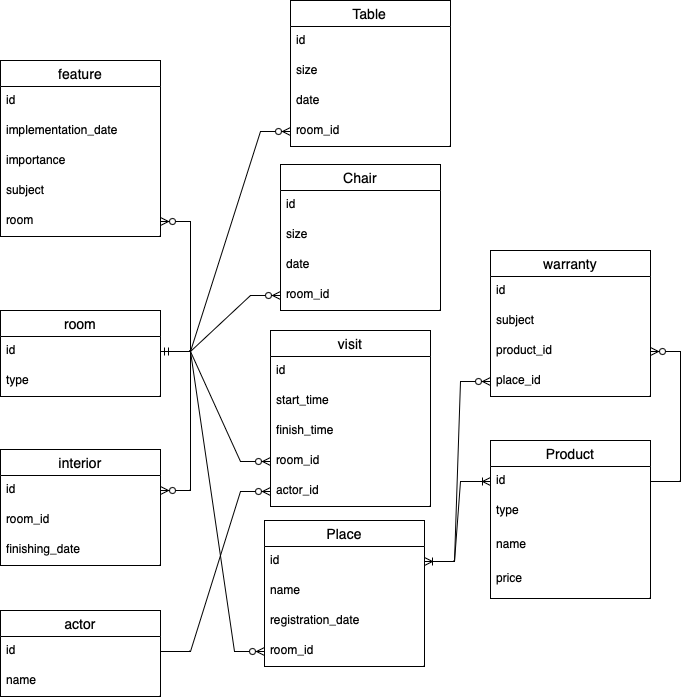

The diagram above was exported from draw.io. Its source (the exported page's mxGraphModel, read from the mxfile embedded in the PNG):
<mxGraphModel dx="512" dy="825" grid="1" gridSize="10" guides="1" tooltips="1" connect="1" arrows="1" fold="1" page="1" pageScale="1" pageWidth="827" pageHeight="1169" math="0" shadow="0">
  <root>
    <mxCell id="0" />
    <mxCell id="1" parent="0" />
    <mxCell id="zJj7wf4opZv0uNikAD5w-16" value="Table" style="swimlane;fontStyle=0;childLayout=stackLayout;horizontal=1;startSize=26;horizontalStack=0;resizeParent=1;resizeParentMax=0;resizeLast=0;collapsible=1;marginBottom=0;align=center;fontSize=14;" parent="1" vertex="1">
      <mxGeometry x="360" y="20" width="160" height="146" as="geometry" />
    </mxCell>
    <mxCell id="zJj7wf4opZv0uNikAD5w-17" value="id" style="text;strokeColor=none;fillColor=none;spacingLeft=4;spacingRight=4;overflow=hidden;rotatable=0;points=[[0,0.5],[1,0.5]];portConstraint=eastwest;fontSize=12;whiteSpace=wrap;html=1;" parent="zJj7wf4opZv0uNikAD5w-16" vertex="1">
      <mxGeometry y="26" width="160" height="30" as="geometry" />
    </mxCell>
    <mxCell id="zJj7wf4opZv0uNikAD5w-18" value="size" style="text;strokeColor=none;fillColor=none;spacingLeft=4;spacingRight=4;overflow=hidden;rotatable=0;points=[[0,0.5],[1,0.5]];portConstraint=eastwest;fontSize=12;whiteSpace=wrap;html=1;" parent="zJj7wf4opZv0uNikAD5w-16" vertex="1">
      <mxGeometry y="56" width="160" height="30" as="geometry" />
    </mxCell>
    <mxCell id="zJj7wf4opZv0uNikAD5w-19" value="date" style="text;strokeColor=none;fillColor=none;spacingLeft=4;spacingRight=4;overflow=hidden;rotatable=0;points=[[0,0.5],[1,0.5]];portConstraint=eastwest;fontSize=12;whiteSpace=wrap;html=1;" parent="zJj7wf4opZv0uNikAD5w-16" vertex="1">
      <mxGeometry y="86" width="160" height="30" as="geometry" />
    </mxCell>
    <mxCell id="EEmmPnVhRQsjPJvQdYjw-30" value="room_id" style="text;strokeColor=none;fillColor=none;spacingLeft=4;spacingRight=4;overflow=hidden;rotatable=0;points=[[0,0.5],[1,0.5]];portConstraint=eastwest;fontSize=12;whiteSpace=wrap;html=1;" vertex="1" parent="zJj7wf4opZv0uNikAD5w-16">
      <mxGeometry y="116" width="160" height="30" as="geometry" />
    </mxCell>
    <mxCell id="zJj7wf4opZv0uNikAD5w-25" value="Place" style="swimlane;fontStyle=0;childLayout=stackLayout;horizontal=1;startSize=26;horizontalStack=0;resizeParent=1;resizeParentMax=0;resizeLast=0;collapsible=1;marginBottom=0;align=center;fontSize=14;" parent="1" vertex="1">
      <mxGeometry x="334" y="540" width="160" height="146" as="geometry" />
    </mxCell>
    <mxCell id="zJj7wf4opZv0uNikAD5w-26" value="id" style="text;strokeColor=none;fillColor=none;spacingLeft=4;spacingRight=4;overflow=hidden;rotatable=0;points=[[0,0.5],[1,0.5]];portConstraint=eastwest;fontSize=12;whiteSpace=wrap;html=1;" parent="zJj7wf4opZv0uNikAD5w-25" vertex="1">
      <mxGeometry y="26" width="160" height="30" as="geometry" />
    </mxCell>
    <mxCell id="zJj7wf4opZv0uNikAD5w-27" value="name" style="text;strokeColor=none;fillColor=none;spacingLeft=4;spacingRight=4;overflow=hidden;rotatable=0;points=[[0,0.5],[1,0.5]];portConstraint=eastwest;fontSize=12;whiteSpace=wrap;html=1;" parent="zJj7wf4opZv0uNikAD5w-25" vertex="1">
      <mxGeometry y="56" width="160" height="30" as="geometry" />
    </mxCell>
    <mxCell id="zJj7wf4opZv0uNikAD5w-28" value="registration_date" style="text;strokeColor=none;fillColor=none;spacingLeft=4;spacingRight=4;overflow=hidden;rotatable=0;points=[[0,0.5],[1,0.5]];portConstraint=eastwest;fontSize=12;whiteSpace=wrap;html=1;" parent="zJj7wf4opZv0uNikAD5w-25" vertex="1">
      <mxGeometry y="86" width="160" height="30" as="geometry" />
    </mxCell>
    <mxCell id="EEmmPnVhRQsjPJvQdYjw-39" value="room_id" style="text;strokeColor=none;fillColor=none;spacingLeft=4;spacingRight=4;overflow=hidden;rotatable=0;points=[[0,0.5],[1,0.5]];portConstraint=eastwest;fontSize=12;whiteSpace=wrap;html=1;" vertex="1" parent="zJj7wf4opZv0uNikAD5w-25">
      <mxGeometry y="116" width="160" height="30" as="geometry" />
    </mxCell>
    <mxCell id="zJj7wf4opZv0uNikAD5w-29" value="interior" style="swimlane;fontStyle=0;childLayout=stackLayout;horizontal=1;startSize=26;horizontalStack=0;resizeParent=1;resizeParentMax=0;resizeLast=0;collapsible=1;marginBottom=0;align=center;fontSize=14;" parent="1" vertex="1">
      <mxGeometry x="70" y="469" width="160" height="116" as="geometry" />
    </mxCell>
    <mxCell id="zJj7wf4opZv0uNikAD5w-30" value="id" style="text;strokeColor=none;fillColor=none;spacingLeft=4;spacingRight=4;overflow=hidden;rotatable=0;points=[[0,0.5],[1,0.5]];portConstraint=eastwest;fontSize=12;whiteSpace=wrap;html=1;" parent="zJj7wf4opZv0uNikAD5w-29" vertex="1">
      <mxGeometry y="26" width="160" height="30" as="geometry" />
    </mxCell>
    <mxCell id="zJj7wf4opZv0uNikAD5w-31" value="room_id" style="text;strokeColor=none;fillColor=none;spacingLeft=4;spacingRight=4;overflow=hidden;rotatable=0;points=[[0,0.5],[1,0.5]];portConstraint=eastwest;fontSize=12;whiteSpace=wrap;html=1;" parent="zJj7wf4opZv0uNikAD5w-29" vertex="1">
      <mxGeometry y="56" width="160" height="30" as="geometry" />
    </mxCell>
    <mxCell id="zJj7wf4opZv0uNikAD5w-32" value="finishing_date" style="text;strokeColor=none;fillColor=none;spacingLeft=4;spacingRight=4;overflow=hidden;rotatable=0;points=[[0,0.5],[1,0.5]];portConstraint=eastwest;fontSize=12;whiteSpace=wrap;html=1;" parent="zJj7wf4opZv0uNikAD5w-29" vertex="1">
      <mxGeometry y="86" width="160" height="30" as="geometry" />
    </mxCell>
    <mxCell id="zJj7wf4opZv0uNikAD5w-33" value="Product" style="swimlane;fontStyle=0;childLayout=stackLayout;horizontal=1;startSize=26;horizontalStack=0;resizeParent=1;resizeParentMax=0;resizeLast=0;collapsible=1;marginBottom=0;align=center;fontSize=14;" parent="1" vertex="1">
      <mxGeometry x="560" y="460" width="160" height="158" as="geometry" />
    </mxCell>
    <mxCell id="zJj7wf4opZv0uNikAD5w-34" value="id" style="text;strokeColor=none;fillColor=none;spacingLeft=4;spacingRight=4;overflow=hidden;rotatable=0;points=[[0,0.5],[1,0.5]];portConstraint=eastwest;fontSize=12;whiteSpace=wrap;html=1;" parent="zJj7wf4opZv0uNikAD5w-33" vertex="1">
      <mxGeometry y="26" width="160" height="30" as="geometry" />
    </mxCell>
    <mxCell id="zJj7wf4opZv0uNikAD5w-35" value="type" style="text;strokeColor=none;fillColor=none;spacingLeft=4;spacingRight=4;overflow=hidden;rotatable=0;points=[[0,0.5],[1,0.5]];portConstraint=eastwest;fontSize=12;whiteSpace=wrap;html=1;" parent="zJj7wf4opZv0uNikAD5w-33" vertex="1">
      <mxGeometry y="56" width="160" height="34" as="geometry" />
    </mxCell>
    <mxCell id="zJj7wf4opZv0uNikAD5w-50" value="name" style="text;strokeColor=none;fillColor=none;spacingLeft=4;spacingRight=4;overflow=hidden;rotatable=0;points=[[0,0.5],[1,0.5]];portConstraint=eastwest;fontSize=12;whiteSpace=wrap;html=1;" parent="zJj7wf4opZv0uNikAD5w-33" vertex="1">
      <mxGeometry y="90" width="160" height="34" as="geometry" />
    </mxCell>
    <mxCell id="zJj7wf4opZv0uNikAD5w-36" value="price" style="text;strokeColor=none;fillColor=none;spacingLeft=4;spacingRight=4;overflow=hidden;rotatable=0;points=[[0,0.5],[1,0.5]];portConstraint=eastwest;fontSize=12;whiteSpace=wrap;html=1;" parent="zJj7wf4opZv0uNikAD5w-33" vertex="1">
      <mxGeometry y="124" width="160" height="34" as="geometry" />
    </mxCell>
    <mxCell id="zJj7wf4opZv0uNikAD5w-45" value="Chair" style="swimlane;fontStyle=0;childLayout=stackLayout;horizontal=1;startSize=26;horizontalStack=0;resizeParent=1;resizeParentMax=0;resizeLast=0;collapsible=1;marginBottom=0;align=center;fontSize=14;" parent="1" vertex="1">
      <mxGeometry x="350" y="184" width="160" height="146" as="geometry" />
    </mxCell>
    <mxCell id="zJj7wf4opZv0uNikAD5w-46" value="id" style="text;strokeColor=none;fillColor=none;spacingLeft=4;spacingRight=4;overflow=hidden;rotatable=0;points=[[0,0.5],[1,0.5]];portConstraint=eastwest;fontSize=12;whiteSpace=wrap;html=1;" parent="zJj7wf4opZv0uNikAD5w-45" vertex="1">
      <mxGeometry y="26" width="160" height="30" as="geometry" />
    </mxCell>
    <mxCell id="zJj7wf4opZv0uNikAD5w-47" value="size" style="text;strokeColor=none;fillColor=none;spacingLeft=4;spacingRight=4;overflow=hidden;rotatable=0;points=[[0,0.5],[1,0.5]];portConstraint=eastwest;fontSize=12;whiteSpace=wrap;html=1;" parent="zJj7wf4opZv0uNikAD5w-45" vertex="1">
      <mxGeometry y="56" width="160" height="30" as="geometry" />
    </mxCell>
    <mxCell id="zJj7wf4opZv0uNikAD5w-48" value="date" style="text;strokeColor=none;fillColor=none;spacingLeft=4;spacingRight=4;overflow=hidden;rotatable=0;points=[[0,0.5],[1,0.5]];portConstraint=eastwest;fontSize=12;whiteSpace=wrap;html=1;" parent="zJj7wf4opZv0uNikAD5w-45" vertex="1">
      <mxGeometry y="86" width="160" height="30" as="geometry" />
    </mxCell>
    <mxCell id="EEmmPnVhRQsjPJvQdYjw-37" value="room_id" style="text;strokeColor=none;fillColor=none;spacingLeft=4;spacingRight=4;overflow=hidden;rotatable=0;points=[[0,0.5],[1,0.5]];portConstraint=eastwest;fontSize=12;whiteSpace=wrap;html=1;" vertex="1" parent="zJj7wf4opZv0uNikAD5w-45">
      <mxGeometry y="116" width="160" height="30" as="geometry" />
    </mxCell>
    <mxCell id="zJj7wf4opZv0uNikAD5w-55" value="visit" style="swimlane;fontStyle=0;childLayout=stackLayout;horizontal=1;startSize=26;horizontalStack=0;resizeParent=1;resizeParentMax=0;resizeLast=0;collapsible=1;marginBottom=0;align=center;fontSize=14;" parent="1" vertex="1">
      <mxGeometry x="340" y="350" width="160" height="176" as="geometry" />
    </mxCell>
    <mxCell id="zJj7wf4opZv0uNikAD5w-56" value="id" style="text;strokeColor=none;fillColor=none;spacingLeft=4;spacingRight=4;overflow=hidden;rotatable=0;points=[[0,0.5],[1,0.5]];portConstraint=eastwest;fontSize=12;whiteSpace=wrap;html=1;" parent="zJj7wf4opZv0uNikAD5w-55" vertex="1">
      <mxGeometry y="26" width="160" height="30" as="geometry" />
    </mxCell>
    <mxCell id="zJj7wf4opZv0uNikAD5w-57" value="start_time" style="text;strokeColor=none;fillColor=none;spacingLeft=4;spacingRight=4;overflow=hidden;rotatable=0;points=[[0,0.5],[1,0.5]];portConstraint=eastwest;fontSize=12;whiteSpace=wrap;html=1;" parent="zJj7wf4opZv0uNikAD5w-55" vertex="1">
      <mxGeometry y="56" width="160" height="30" as="geometry" />
    </mxCell>
    <mxCell id="zJj7wf4opZv0uNikAD5w-60" value="finish_time" style="text;strokeColor=none;fillColor=none;spacingLeft=4;spacingRight=4;overflow=hidden;rotatable=0;points=[[0,0.5],[1,0.5]];portConstraint=eastwest;fontSize=12;whiteSpace=wrap;html=1;" parent="zJj7wf4opZv0uNikAD5w-55" vertex="1">
      <mxGeometry y="86" width="160" height="30" as="geometry" />
    </mxCell>
    <mxCell id="zJj7wf4opZv0uNikAD5w-61" value="room_id" style="text;strokeColor=none;fillColor=none;spacingLeft=4;spacingRight=4;overflow=hidden;rotatable=0;points=[[0,0.5],[1,0.5]];portConstraint=eastwest;fontSize=12;whiteSpace=wrap;html=1;" parent="zJj7wf4opZv0uNikAD5w-55" vertex="1">
      <mxGeometry y="116" width="160" height="30" as="geometry" />
    </mxCell>
    <mxCell id="zJj7wf4opZv0uNikAD5w-58" value="actor_id" style="text;strokeColor=none;fillColor=none;spacingLeft=4;spacingRight=4;overflow=hidden;rotatable=0;points=[[0,0.5],[1,0.5]];portConstraint=eastwest;fontSize=12;whiteSpace=wrap;html=1;" parent="zJj7wf4opZv0uNikAD5w-55" vertex="1">
      <mxGeometry y="146" width="160" height="30" as="geometry" />
    </mxCell>
    <mxCell id="EEmmPnVhRQsjPJvQdYjw-5" value="feature" style="swimlane;fontStyle=0;childLayout=stackLayout;horizontal=1;startSize=26;horizontalStack=0;resizeParent=1;resizeParentMax=0;resizeLast=0;collapsible=1;marginBottom=0;align=center;fontSize=14;" vertex="1" parent="1">
      <mxGeometry x="70" y="80" width="160" height="176" as="geometry" />
    </mxCell>
    <mxCell id="EEmmPnVhRQsjPJvQdYjw-6" value="id" style="text;strokeColor=none;fillColor=none;spacingLeft=4;spacingRight=4;overflow=hidden;rotatable=0;points=[[0,0.5],[1,0.5]];portConstraint=eastwest;fontSize=12;whiteSpace=wrap;html=1;" vertex="1" parent="EEmmPnVhRQsjPJvQdYjw-5">
      <mxGeometry y="26" width="160" height="30" as="geometry" />
    </mxCell>
    <mxCell id="EEmmPnVhRQsjPJvQdYjw-7" value="implementation_date" style="text;strokeColor=none;fillColor=none;spacingLeft=4;spacingRight=4;overflow=hidden;rotatable=0;points=[[0,0.5],[1,0.5]];portConstraint=eastwest;fontSize=12;whiteSpace=wrap;html=1;" vertex="1" parent="EEmmPnVhRQsjPJvQdYjw-5">
      <mxGeometry y="56" width="160" height="30" as="geometry" />
    </mxCell>
    <mxCell id="EEmmPnVhRQsjPJvQdYjw-8" value="importance" style="text;strokeColor=none;fillColor=none;spacingLeft=4;spacingRight=4;overflow=hidden;rotatable=0;points=[[0,0.5],[1,0.5]];portConstraint=eastwest;fontSize=12;whiteSpace=wrap;html=1;" vertex="1" parent="EEmmPnVhRQsjPJvQdYjw-5">
      <mxGeometry y="86" width="160" height="30" as="geometry" />
    </mxCell>
    <mxCell id="EEmmPnVhRQsjPJvQdYjw-9" value="subject" style="text;strokeColor=none;fillColor=none;spacingLeft=4;spacingRight=4;overflow=hidden;rotatable=0;points=[[0,0.5],[1,0.5]];portConstraint=eastwest;fontSize=12;whiteSpace=wrap;html=1;" vertex="1" parent="EEmmPnVhRQsjPJvQdYjw-5">
      <mxGeometry y="116" width="160" height="30" as="geometry" />
    </mxCell>
    <mxCell id="EEmmPnVhRQsjPJvQdYjw-10" value="room" style="text;strokeColor=none;fillColor=none;spacingLeft=4;spacingRight=4;overflow=hidden;rotatable=0;points=[[0,0.5],[1,0.5]];portConstraint=eastwest;fontSize=12;whiteSpace=wrap;html=1;" vertex="1" parent="EEmmPnVhRQsjPJvQdYjw-5">
      <mxGeometry y="146" width="160" height="30" as="geometry" />
    </mxCell>
    <mxCell id="EEmmPnVhRQsjPJvQdYjw-11" value="warranty" style="swimlane;fontStyle=0;childLayout=stackLayout;horizontal=1;startSize=26;horizontalStack=0;resizeParent=1;resizeParentMax=0;resizeLast=0;collapsible=1;marginBottom=0;align=center;fontSize=14;" vertex="1" parent="1">
      <mxGeometry x="560" y="270" width="160" height="146" as="geometry" />
    </mxCell>
    <mxCell id="EEmmPnVhRQsjPJvQdYjw-12" value="id" style="text;strokeColor=none;fillColor=none;spacingLeft=4;spacingRight=4;overflow=hidden;rotatable=0;points=[[0,0.5],[1,0.5]];portConstraint=eastwest;fontSize=12;whiteSpace=wrap;html=1;" vertex="1" parent="EEmmPnVhRQsjPJvQdYjw-11">
      <mxGeometry y="26" width="160" height="30" as="geometry" />
    </mxCell>
    <mxCell id="EEmmPnVhRQsjPJvQdYjw-13" value="subject" style="text;strokeColor=none;fillColor=none;spacingLeft=4;spacingRight=4;overflow=hidden;rotatable=0;points=[[0,0.5],[1,0.5]];portConstraint=eastwest;fontSize=12;whiteSpace=wrap;html=1;" vertex="1" parent="EEmmPnVhRQsjPJvQdYjw-11">
      <mxGeometry y="56" width="160" height="30" as="geometry" />
    </mxCell>
    <mxCell id="EEmmPnVhRQsjPJvQdYjw-15" value="product_id" style="text;strokeColor=none;fillColor=none;spacingLeft=4;spacingRight=4;overflow=hidden;rotatable=0;points=[[0,0.5],[1,0.5]];portConstraint=eastwest;fontSize=12;whiteSpace=wrap;html=1;" vertex="1" parent="EEmmPnVhRQsjPJvQdYjw-11">
      <mxGeometry y="86" width="160" height="30" as="geometry" />
    </mxCell>
    <mxCell id="EEmmPnVhRQsjPJvQdYjw-14" value="place_id" style="text;strokeColor=none;fillColor=none;spacingLeft=4;spacingRight=4;overflow=hidden;rotatable=0;points=[[0,0.5],[1,0.5]];portConstraint=eastwest;fontSize=12;whiteSpace=wrap;html=1;" vertex="1" parent="EEmmPnVhRQsjPJvQdYjw-11">
      <mxGeometry y="116" width="160" height="30" as="geometry" />
    </mxCell>
    <mxCell id="EEmmPnVhRQsjPJvQdYjw-16" value="room" style="swimlane;fontStyle=0;childLayout=stackLayout;horizontal=1;startSize=26;horizontalStack=0;resizeParent=1;resizeParentMax=0;resizeLast=0;collapsible=1;marginBottom=0;align=center;fontSize=14;" vertex="1" parent="1">
      <mxGeometry x="70" y="330" width="160" height="86" as="geometry" />
    </mxCell>
    <mxCell id="EEmmPnVhRQsjPJvQdYjw-17" value="id" style="text;strokeColor=none;fillColor=none;spacingLeft=4;spacingRight=4;overflow=hidden;rotatable=0;points=[[0,0.5],[1,0.5]];portConstraint=eastwest;fontSize=12;whiteSpace=wrap;html=1;" vertex="1" parent="EEmmPnVhRQsjPJvQdYjw-16">
      <mxGeometry y="26" width="160" height="30" as="geometry" />
    </mxCell>
    <mxCell id="EEmmPnVhRQsjPJvQdYjw-21" value="type" style="text;strokeColor=none;fillColor=none;spacingLeft=4;spacingRight=4;overflow=hidden;rotatable=0;points=[[0,0.5],[1,0.5]];portConstraint=eastwest;fontSize=12;whiteSpace=wrap;html=1;" vertex="1" parent="EEmmPnVhRQsjPJvQdYjw-16">
      <mxGeometry y="56" width="160" height="30" as="geometry" />
    </mxCell>
    <mxCell id="EEmmPnVhRQsjPJvQdYjw-22" value="actor" style="swimlane;fontStyle=0;childLayout=stackLayout;horizontal=1;startSize=26;horizontalStack=0;resizeParent=1;resizeParentMax=0;resizeLast=0;collapsible=1;marginBottom=0;align=center;fontSize=14;" vertex="1" parent="1">
      <mxGeometry x="70" y="630" width="160" height="86" as="geometry" />
    </mxCell>
    <mxCell id="EEmmPnVhRQsjPJvQdYjw-23" value="id" style="text;strokeColor=none;fillColor=none;spacingLeft=4;spacingRight=4;overflow=hidden;rotatable=0;points=[[0,0.5],[1,0.5]];portConstraint=eastwest;fontSize=12;whiteSpace=wrap;html=1;" vertex="1" parent="EEmmPnVhRQsjPJvQdYjw-22">
      <mxGeometry y="26" width="160" height="30" as="geometry" />
    </mxCell>
    <mxCell id="EEmmPnVhRQsjPJvQdYjw-24" value="name" style="text;strokeColor=none;fillColor=none;spacingLeft=4;spacingRight=4;overflow=hidden;rotatable=0;points=[[0,0.5],[1,0.5]];portConstraint=eastwest;fontSize=12;whiteSpace=wrap;html=1;" vertex="1" parent="EEmmPnVhRQsjPJvQdYjw-22">
      <mxGeometry y="56" width="160" height="30" as="geometry" />
    </mxCell>
    <mxCell id="EEmmPnVhRQsjPJvQdYjw-35" value="" style="edgeStyle=entityRelationEdgeStyle;fontSize=12;html=1;endArrow=ERzeroToMany;endFill=1;rounded=0;exitX=1;exitY=0.5;exitDx=0;exitDy=0;" edge="1" parent="1" source="EEmmPnVhRQsjPJvQdYjw-17" target="EEmmPnVhRQsjPJvQdYjw-30">
      <mxGeometry width="100" height="100" relative="1" as="geometry">
        <mxPoint x="230" y="551" as="sourcePoint" />
        <mxPoint x="290" y="-120" as="targetPoint" />
        <Array as="points">
          <mxPoint x="60" y="500" />
          <mxPoint x="10" y="450" />
          <mxPoint x="300" y="-50" />
          <mxPoint x="30" y="470" />
          <mxPoint y="440" />
        </Array>
      </mxGeometry>
    </mxCell>
    <mxCell id="EEmmPnVhRQsjPJvQdYjw-43" value="" style="edgeStyle=entityRelationEdgeStyle;fontSize=12;html=1;endArrow=ERzeroToMany;endFill=1;rounded=0;exitX=1;exitY=0.5;exitDx=0;exitDy=0;entryX=0;entryY=0.5;entryDx=0;entryDy=0;" edge="1" parent="1" source="EEmmPnVhRQsjPJvQdYjw-17" target="zJj7wf4opZv0uNikAD5w-61">
      <mxGeometry width="100" height="100" relative="1" as="geometry">
        <mxPoint x="290" y="590" as="sourcePoint" />
        <mxPoint x="390" y="490" as="targetPoint" />
      </mxGeometry>
    </mxCell>
    <mxCell id="EEmmPnVhRQsjPJvQdYjw-44" value="" style="edgeStyle=entityRelationEdgeStyle;fontSize=12;html=1;endArrow=ERzeroToMany;endFill=1;rounded=0;exitX=1;exitY=0.5;exitDx=0;exitDy=0;" edge="1" parent="1" source="EEmmPnVhRQsjPJvQdYjw-23" target="zJj7wf4opZv0uNikAD5w-58">
      <mxGeometry width="100" height="100" relative="1" as="geometry">
        <mxPoint x="240" y="561" as="sourcePoint" />
        <mxPoint x="340" y="511" as="targetPoint" />
      </mxGeometry>
    </mxCell>
    <mxCell id="EEmmPnVhRQsjPJvQdYjw-46" value="" style="edgeStyle=entityRelationEdgeStyle;fontSize=12;html=1;endArrow=ERzeroToMany;endFill=1;rounded=0;exitX=1;exitY=0.5;exitDx=0;exitDy=0;" edge="1" parent="1" source="EEmmPnVhRQsjPJvQdYjw-17" target="EEmmPnVhRQsjPJvQdYjw-39">
      <mxGeometry width="100" height="100" relative="1" as="geometry">
        <mxPoint x="250" y="571" as="sourcePoint" />
        <mxPoint x="350" y="521" as="targetPoint" />
      </mxGeometry>
    </mxCell>
    <mxCell id="EEmmPnVhRQsjPJvQdYjw-48" value="" style="edgeStyle=entityRelationEdgeStyle;fontSize=12;html=1;endArrow=ERzeroToMany;endFill=1;rounded=0;" edge="1" parent="1" source="zJj7wf4opZv0uNikAD5w-26" target="EEmmPnVhRQsjPJvQdYjw-14">
      <mxGeometry width="100" height="100" relative="1" as="geometry">
        <mxPoint x="500" y="534" as="sourcePoint" />
        <mxPoint x="600" y="484" as="targetPoint" />
      </mxGeometry>
    </mxCell>
    <mxCell id="EEmmPnVhRQsjPJvQdYjw-49" value="" style="edgeStyle=entityRelationEdgeStyle;fontSize=12;html=1;endArrow=ERzeroToMany;endFill=1;rounded=0;exitX=1;exitY=0.5;exitDx=0;exitDy=0;" edge="1" parent="1" source="zJj7wf4opZv0uNikAD5w-34" target="EEmmPnVhRQsjPJvQdYjw-15">
      <mxGeometry width="100" height="100" relative="1" as="geometry">
        <mxPoint x="510" y="510" as="sourcePoint" />
        <mxPoint x="610" y="460" as="targetPoint" />
      </mxGeometry>
    </mxCell>
    <mxCell id="EEmmPnVhRQsjPJvQdYjw-50" value="" style="edgeStyle=entityRelationEdgeStyle;fontSize=12;html=1;endArrow=ERzeroToMany;endFill=1;rounded=0;exitX=1;exitY=0.5;exitDx=0;exitDy=0;" edge="1" parent="1" source="EEmmPnVhRQsjPJvQdYjw-17" target="zJj7wf4opZv0uNikAD5w-30">
      <mxGeometry width="100" height="100" relative="1" as="geometry">
        <mxPoint x="260" y="581" as="sourcePoint" />
        <mxPoint x="360" y="531" as="targetPoint" />
      </mxGeometry>
    </mxCell>
    <mxCell id="EEmmPnVhRQsjPJvQdYjw-51" value="" style="edgeStyle=entityRelationEdgeStyle;fontSize=12;html=1;endArrow=ERzeroToMany;endFill=1;rounded=0;exitX=1;exitY=0.5;exitDx=0;exitDy=0;" edge="1" parent="1" source="EEmmPnVhRQsjPJvQdYjw-17" target="EEmmPnVhRQsjPJvQdYjw-10">
      <mxGeometry width="100" height="100" relative="1" as="geometry">
        <mxPoint x="270" y="591" as="sourcePoint" />
        <mxPoint x="370" y="541" as="targetPoint" />
        <Array as="points">
          <mxPoint x="300" y="600" />
          <mxPoint x="280" y="840" />
          <mxPoint x="260" y="870" />
        </Array>
      </mxGeometry>
    </mxCell>
    <mxCell id="EEmmPnVhRQsjPJvQdYjw-89" value="" style="edgeStyle=entityRelationEdgeStyle;fontSize=12;html=1;endArrow=ERzeroToMany;startArrow=ERmandOne;rounded=0;entryX=0;entryY=0.5;entryDx=0;entryDy=0;" edge="1" parent="1" source="EEmmPnVhRQsjPJvQdYjw-17" target="EEmmPnVhRQsjPJvQdYjw-37">
      <mxGeometry width="100" height="100" relative="1" as="geometry">
        <mxPoint x="230" y="380" as="sourcePoint" />
        <mxPoint x="330" y="280" as="targetPoint" />
      </mxGeometry>
    </mxCell>
    <mxCell id="EEmmPnVhRQsjPJvQdYjw-102" value="" style="edgeStyle=entityRelationEdgeStyle;fontSize=12;html=1;endArrow=ERoneToMany;startArrow=ERoneToMany;rounded=0;entryX=0;entryY=0.5;entryDx=0;entryDy=0;exitX=1;exitY=0.5;exitDx=0;exitDy=0;" edge="1" parent="1" source="zJj7wf4opZv0uNikAD5w-26" target="zJj7wf4opZv0uNikAD5w-34">
      <mxGeometry width="100" height="100" relative="1" as="geometry">
        <mxPoint x="660" y="770" as="sourcePoint" />
        <mxPoint x="760" y="670" as="targetPoint" />
      </mxGeometry>
    </mxCell>
  </root>
</mxGraphModel>